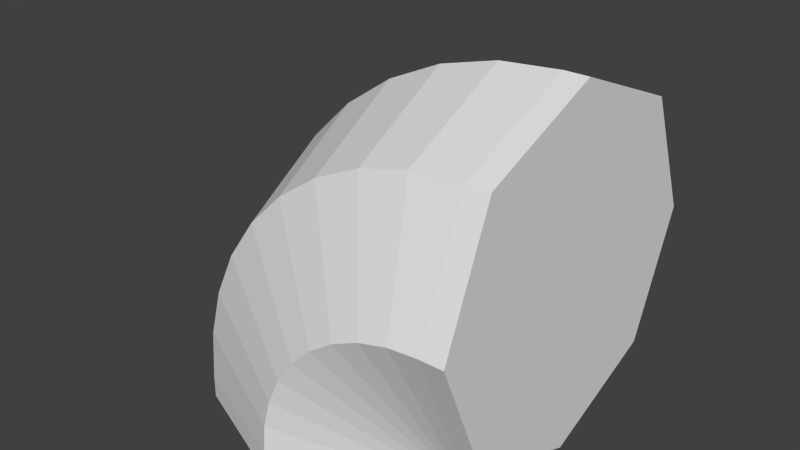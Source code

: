 # Source: pipebendfull.blend  (saved by Blender 2.76.0; exported with 4.5.12 LTS)
import bpy
from mathutils import Matrix  # noqa: F401  (used for matrix-valued properties, if any)

bpy.ops.wm.read_factory_settings(use_empty=True)
scene = bpy.context.scene
scene.name = 'Scene'

# ---- collections
col_collection_1 = bpy.data.collections.new('Collection 1'); scene.collection.children.link(col_collection_1)

# ---- world
world_world = bpy.data.worlds.new('World'); scene.world = world_world
world_world.color = (0.05088, 0.05088, 0.05088)
world_world.use_sun_shadow = False
world_world.sun_shadow_jitter_overblur = 0.0
world_world.cycles.sampling_method = 'MANUAL'
world_world.cycles.sample_map_resolution = 256

# ---- meshes
me_cube_000 = bpy.data.meshes.new('Cube.000')
me_cube_000.from_pydata([(0.25, 0.47, 0.0), (0.09444, 0.4056, 0.0), (0.03, 0.25, 0.0), (0.09444, 0.09444, 0.0), (0.25, 0.03, 0.0), (0.4056, 0.09444, 0.0), (0.47, 0.25, 0.0), (0.4056, 0.4056, 0.0), (0.25, 0.47, 0.03), (0.09444, 0.4056, 0.03), (0.03, 0.25, 0.03), (0.09444, 0.09444, 0.03), (0.25, 0.03, 0.03), (0.4056, 0.09444, 0.03), (0.47, 0.25, 0.03), (0.4056, 0.4056, 0.03), (0.47, 0.47, 0.25), (0.47, 0.4056, 0.4056), (0.47, 0.03, 0.25), (0.47, 0.09444, 0.09444), (0.47, 0.4056, 0.09444), (0.5, 0.47, 0.25), (0.5, 0.4056, 0.4056), (0.5, 0.25, 0.47), (0.5, 0.09444, 0.4056), (0.5, 0.03, 0.25), (0.5, 0.09444, 0.09444), (0.5, 0.25, 0.03), (0.5, 0.4056, 0.09444), (0.2533, 0.47, 0.0682), (0.1001, 0.4056, 0.09522), (0.03669, 0.25, 0.1064), (0.1001, 0.09444, 0.09522), (0.2533, 0.03, 0.0682), (0.4065, 0.09444, 0.04119), (0.4065, 0.4056, 0.04119), (0.2633, 0.47, 0.1052), (0.1171, 0.4056, 0.1585), (0.05654, 0.25, 0.1805), (0.1171, 0.09444, 0.1585), (0.2633, 0.03, 0.1052), (0.4095, 0.09444, 0.05204), (0.4095, 0.4056, 0.05204), (0.2795, 0.47, 0.14), (0.1448, 0.4056, 0.2178), (0.08895, 0.25, 0.25), (0.1448, 0.09444, 0.2178), (0.2795, 0.03, 0.14), (0.4142, 0.09444, 0.06222), (0.4142, 0.4056, 0.06222), (0.3015, 0.47, 0.1714), (0.1823, 0.4056, 0.2714), (0.1329, 0.25, 0.3128), (0.1823, 0.09444, 0.2714), (0.3015, 0.03, 0.1714), (0.4206, 0.09444, 0.07142), (0.4206, 0.4056, 0.07142), (0.3286, 0.47, 0.1985), (0.2286, 0.4056, 0.3177), (0.1872, 0.25, 0.3671), (0.2286, 0.09444, 0.3177), (0.3286, 0.03, 0.1985), (0.4286, 0.09444, 0.07936), (0.4286, 0.4056, 0.07936), (0.36, 0.47, 0.2205), (0.2822, 0.4056, 0.3552), (0.25, 0.25, 0.4111), (0.2822, 0.09444, 0.3552), (0.36, 0.03, 0.2205), (0.4378, 0.09444, 0.0858), (0.4378, 0.4056, 0.0858), (0.3948, 0.47, 0.2367), (0.3416, 0.4056, 0.3829), (0.3195, 0.25, 0.4435), (0.3416, 0.09444, 0.3829), (0.3948, 0.03, 0.2367), (0.448, 0.09444, 0.09055), (0.448, 0.4056, 0.09055), (0.4318, 0.47, 0.2467), (0.4048, 0.4056, 0.3999), (0.3936, 0.25, 0.4633), (0.4048, 0.09444, 0.3999), (0.4318, 0.03, 0.2467), (0.4588, 0.09444, 0.09346), (0.4588, 0.4056, 0.09346), (0.47, 0.25, 0.47), (0.47, 0.09444, 0.4056)], [], [(7, 15, 14, 6), (5, 13, 12, 4), (3, 11, 10, 2), (1, 9, 8, 0), (0, 8, 15, 7), (6, 14, 13, 5), (4, 12, 11, 3), (2, 10, 9, 1), (7, 1, 0), (6, 1, 7), (6, 2, 1), (5, 2, 6), (5, 3, 2), (4, 3, 5), (19, 26, 25, 18), (17, 22, 21, 16), (16, 21, 28, 20), (28, 21, 22), (27, 28, 22), (27, 22, 23), (23, 25, 27), (24, 25, 23), (25, 26, 27), (8, 9, 30, 29), (15, 8, 29, 35), (11, 12, 33, 32), (9, 10, 31, 30), (12, 13, 34, 33), (10, 11, 32, 31), (32, 33, 40, 39), (30, 31, 38, 37), (33, 34, 41, 40), (31, 32, 39, 38), (29, 30, 37, 36), (35, 29, 36, 42), (36, 37, 44, 43), (42, 36, 43, 49), (39, 40, 47, 46), (37, 38, 45, 44), (40, 41, 48, 47), (38, 39, 46, 45), (47, 48, 55, 54), (45, 46, 53, 52), (43, 44, 51, 50), (49, 43, 50, 56), (46, 47, 54, 53), (44, 45, 52, 51), (51, 52, 59, 58), (54, 55, 62, 61), (52, 53, 60, 59), (50, 51, 58, 57), (56, 50, 57, 63), (53, 54, 61, 60), (63, 57, 64, 70), (60, 61, 68, 67), (58, 59, 66, 65), (61, 62, 69, 68), (59, 60, 67, 66), (57, 58, 65, 64), (66, 67, 74, 73), (64, 65, 72, 71), (70, 64, 71, 77), (67, 68, 75, 74), (65, 66, 73, 72), (68, 69, 76, 75), (75, 76, 83, 82), (73, 74, 81, 80), (71, 72, 79, 78), (77, 71, 78, 84), (74, 75, 82, 81), (72, 73, 80, 79), (80, 81, 86, 85), (20, 28, 27, 14), (86, 24, 23, 85), (14, 27, 26, 19), (18, 25, 24, 86), (85, 23, 22, 17), (13, 14, 34), (14, 15, 35), (34, 14, 41), (14, 35, 42), (41, 14, 48), (14, 42, 49), (14, 49, 56), (48, 14, 55), (14, 56, 63), (55, 14, 62), (62, 14, 69), (14, 63, 70), (69, 14, 76), (14, 70, 77), (14, 77, 84), (76, 14, 83), (81, 82, 18, 86), (79, 80, 85, 17), (14, 84, 20), (82, 83, 19, 18), (78, 79, 17, 16), (84, 78, 16, 20), (83, 14, 19)])
_uv = me_cube_000.uv_layers.new(name='UVMap')
_uv.uv.foreach_set('vector', [0.817, 0.01898, 0.817, 0.9819, 0.5174, 0.9819, 0.5174, 0.01898, 0.8513, 0.01707, 0.8513, 0.9838, 0.5505, 0.9838, 0.5505, 0.01707, 0.2178, 0.01898, 0.2178, 0.9819, 0.5174, 0.9819, 0.5174, 0.01898, 0.2497, 0.01707, 0.2497, 0.9838, 0.5505, 0.9838, 0.5505, 0.01707, 0.5505, 0.01707, 0.5505, 0.9838, 0.8513, 0.9838, 0.8513, 0.01707, 0.5174, 0.01898, 0.5174, 0.9819, 0.2178, 0.9819, 0.2178, 0.01898, 0.5505, 0.01707, 0.5505, 0.9838, 0.2497, 0.9838, 0.2497, 0.01707, 0.5174, 0.01898, 0.5174, 0.9819, 0.817, 0.9819, 0.817, 0.01898, 0.8201, 0.1792, 0.1903, 0.1792, 0.5052, 0.0488, 0.9505, 0.4941, 0.1903, 0.1792, 0.8201, 0.1792, 0.9505, 0.4941, 0.05988, 0.4941, 0.1903, 0.1792, 0.8201, 0.809, 0.05988, 0.4941, 0.9505, 0.4941, 0.8201, 0.809, 0.1903, 0.809, 0.05988, 0.4941, 0.5052, 0.9395, 0.1903, 0.809, 0.8201, 0.809, 0.8513, 0.01707, 0.8513, 0.9838, 0.5505, 0.9838, 0.5505, 0.01707, 0.2497, 0.01707, 0.2497, 0.9838, 0.5505, 0.9838, 0.5505, 0.01707, 0.5505, 0.01707, 0.5505, 0.9838, 0.8513, 0.9838, 0.8513, 0.01707, 0.834, 0.8443, 0.495, 0.9848, 0.156, 0.8443, 0.9744, 0.5053, 0.834, 0.8443, 0.156, 0.8443, 0.9744, 0.5053, 0.156, 0.8443, 0.01553, 0.5053, 0.01553, 0.5053, 0.495, 0.02587, 0.9744, 0.5053, 0.156, 0.1663, 0.495, 0.02587, 0.01553, 0.5053, 0.495, 0.02587, 0.834, 0.1663, 0.9744, 0.5053, 0.5505, 0.9838, 0.2497, 0.9838, 0.2497, 0.9838, 0.5505, 0.9838, 0.8513, 0.9838, 0.5505, 0.9838, 0.5505, 0.9838, 0.8513, 0.9838, 0.2497, 0.9838, 0.5505, 0.9838, 0.5505, 0.9838, 0.2497, 0.9838, 0.817, 0.9819, 0.5174, 0.9819, 0.5174, 0.9819, 0.817, 0.9819, 0.5505, 0.9838, 0.8513, 0.9838, 0.8513, 0.9838, 0.5505, 0.9838, 0.5174, 0.9819, 0.2178, 0.9819, 0.2178, 0.9819, 0.5174, 0.9819, 0.2497, 0.9838, 0.5505, 0.9838, 0.5505, 0.9838, 0.2497, 0.9838, 0.817, 0.9819, 0.5174, 0.9819, 0.5174, 0.9819, 0.817, 0.9819, 0.5505, 0.9838, 0.8513, 0.9838, 0.8513, 0.9838, 0.5505, 0.9838, 0.5174, 0.9819, 0.2178, 0.9819, 0.2178, 0.9819, 0.5174, 0.9819, 0.5505, 0.9838, 0.2497, 0.9838, 0.2497, 0.9838, 0.5505, 0.9838, 0.8513, 0.9838, 0.5505, 0.9838, 0.5505, 0.9838, 0.8513, 0.9838, 0.5505, 0.9838, 0.2497, 0.9838, 0.2497, 0.9838, 0.5505, 0.9838, 0.8513, 0.9838, 0.5505, 0.9838, 0.5505, 0.9838, 0.8513, 0.9838, 0.2497, 0.9838, 0.5505, 0.9838, 0.5505, 0.9838, 0.2497, 0.9838, 0.817, 0.9819, 0.5174, 0.9819, 0.5174, 0.9819, 0.817, 0.9819, 0.5505, 0.9838, 0.8513, 0.9838, 0.8513, 0.9838, 0.5505, 0.9838, 0.5174, 0.9819, 0.2178, 0.9819, 0.2178, 0.9819, 0.5174, 0.9819, 0.5505, 0.9838, 0.8513, 0.9838, 0.8513, 0.9838, 0.5505, 0.9838, 0.5174, 0.9819, 0.2178, 0.9819, 0.2178, 0.9819, 0.5174, 0.9819, 0.5505, 0.9838, 0.2497, 0.9838, 0.2497, 0.9838, 0.5505, 0.9838, 0.8513, 0.9838, 0.5505, 0.9838, 0.5505, 0.9838, 0.8513, 0.9838, 0.2497, 0.9838, 0.5505, 0.9838, 0.5505, 0.9838, 0.2497, 0.9838, 0.817, 0.9819, 0.5174, 0.9819, 0.5174, 0.9819, 0.817, 0.9819, 0.817, 0.9819, 0.5174, 0.9819, 0.5174, 0.9819, 0.817, 0.9819, 0.5505, 0.9838, 0.8513, 0.9838, 0.8513, 0.9838, 0.5505, 0.9838, 0.5174, 0.9819, 0.2178, 0.9819, 0.2178, 0.9819, 0.5174, 0.9819, 0.5505, 0.9838, 0.2497, 0.9838, 0.2497, 0.9838, 0.5505, 0.9838, 0.8513, 0.9838, 0.5505, 0.9838, 0.5505, 0.9838, 0.8513, 0.9838, 0.2497, 0.9838, 0.5505, 0.9838, 0.5505, 0.9838, 0.2497, 0.9838, 0.8513, 0.9838, 0.5505, 0.9838, 0.5505, 0.9838, 0.8513, 0.9838, 0.2497, 0.9838, 0.5505, 0.9838, 0.5505, 0.9838, 0.2497, 0.9838, 0.817, 0.9819, 0.5174, 0.9819, 0.5174, 0.9819, 0.817, 0.9819, 0.5505, 0.9838, 0.8513, 0.9838, 0.8513, 0.9838, 0.5505, 0.9838, 0.5174, 0.9819, 0.2178, 0.9819, 0.2178, 0.9819, 0.5174, 0.9819, 0.5505, 0.9838, 0.2497, 0.9838, 0.2497, 0.9838, 0.5505, 0.9838, 0.5174, 0.9819, 0.2178, 0.9819, 0.2178, 0.9819, 0.5174, 0.9819, 0.5505, 0.9838, 0.2497, 0.9838, 0.2497, 0.9838, 0.5505, 0.9838, 0.8513, 0.9838, 0.5505, 0.9838, 0.5505, 0.9838, 0.8513, 0.9838, 0.2497, 0.9838, 0.5505, 0.9838, 0.5505, 0.9838, 0.2497, 0.9838, 0.817, 0.9819, 0.5174, 0.9819, 0.5174, 0.9819, 0.817, 0.9819, 0.5505, 0.9838, 0.8513, 0.9838, 0.8513, 0.9838, 0.5505, 0.9838, 0.5505, 0.9838, 0.8513, 0.9838, 0.8513, 0.9838, 0.5505, 0.9838, 0.5174, 0.9819, 0.2178, 0.9819, 0.2178, 0.9819, 0.5174, 0.9819, 0.5505, 0.9838, 0.2497, 0.9838, 0.2497, 0.9838, 0.5505, 0.9838, 0.8513, 0.9838, 0.5505, 0.9838, 0.5505, 0.9838, 0.8513, 0.9838, 0.2497, 0.9838, 0.5505, 0.9838, 0.5505, 0.9838, 0.2497, 0.9838, 0.817, 0.9819, 0.5174, 0.9819, 0.5174, 0.9819, 0.817, 0.9819, 0.5174, 0.9819, 0.2178, 0.9819, 0.2178, 0.9819, 0.5174, 0.9819, 0.817, 0.01898, 0.817, 0.9819, 0.5174, 0.9819, 0.5174, 0.01898, 0.2178, 0.01898, 0.2178, 0.9819, 0.5174, 0.9819, 0.5174, 0.01898, 0.5174, 0.01898, 0.5174, 0.9819, 0.2178, 0.9819, 0.2178, 0.01898, 0.5505, 0.01707, 0.5505, 0.9838, 0.2497, 0.9838, 0.2497, 0.01707, 0.5174, 0.01898, 0.5174, 0.9819, 0.817, 0.9819, 0.817, 0.01898, 0.2178, 0.9819, 0.5174, 0.9819, 0.2178, 0.9819, 0.5174, 0.9819, 0.817, 0.9819, 0.817, 0.9819, 0.2178, 0.9819, 0.5174, 0.9819, 0.2178, 0.9819, 0.5174, 0.9819, 0.817, 0.9819, 0.817, 0.9819, 0.2178, 0.9819, 0.5174, 0.9819, 0.2178, 0.9819, 0.5174, 0.9819, 0.817, 0.9819, 0.817, 0.9819, 0.5174, 0.9819, 0.817, 0.9819, 0.817, 0.9819, 0.2178, 0.9819, 0.5174, 0.9819, 0.2178, 0.9819, 0.5174, 0.9819, 0.817, 0.9819, 0.817, 0.9819, 0.2178, 0.9819, 0.5174, 0.9819, 0.2178, 0.9819, 0.2178, 0.9819, 0.5174, 0.9819, 0.2178, 0.9819, 0.5174, 0.9819, 0.817, 0.9819, 0.817, 0.9819, 0.2178, 0.9819, 0.5174, 0.9819, 0.2178, 0.9819, 0.5174, 0.9819, 0.817, 0.9819, 0.817, 0.9819, 0.5174, 0.9819, 0.817, 0.9819, 0.817, 0.9819, 0.2178, 0.9819, 0.5174, 0.9819, 0.2178, 0.9819, 0.2497, 0.9838, 0.5505, 0.9838, 0.5505, 0.9838, 0.2497, 0.9838, 0.817, 0.9819, 0.5174, 0.9819, 0.5174, 0.9819, 0.817, 0.9819, 0.5174, 0.9819, 0.817, 0.9819, 0.817, 0.9819, 0.5505, 0.9838, 0.8513, 0.9838, 0.8513, 0.9838, 0.5505, 0.9838, 0.5505, 0.9838, 0.2497, 0.9838, 0.2497, 0.9838, 0.5505, 0.9838, 0.8513, 0.9838, 0.5505, 0.9838, 0.5505, 0.9838, 0.8513, 0.9838, 0.2178, 0.9819, 0.5174, 0.9819, 0.2178, 0.9819])
me_cube_000.use_remesh_preserve_volume = False
me_cube_000.use_remesh_preserve_attributes = False
me_cube_000.use_mirror_vertex_groups = False
me_cube_000.update()

# ---- objects
ob_cube_001 = bpy.data.objects.new('Cube.001', me_cube_000)

# ---- transforms, parenting, visibility, modifiers, constraints
ob_cube_001.location = (0.0, -0.5, 0.0)
ob_cube_001.lineart.crease_threshold = 0.0

# ---- collection membership
col_collection_1.objects.link(ob_cube_001)

# ---- scene / render settings (as saved in the file)
scene.frame_start = 1; scene.frame_end = 250; scene.frame_set(1)
scene.render.engine = 'BLENDER_EEVEE_NEXT'
scene.render.image_settings.color_mode = 'RGB'
scene.render.image_settings.compression = 90
scene.render.resolution_percentage = 50
scene.render.dither_intensity = 0.0
scene.cycles.use_denoising = False
scene.cycles.samples = 10
scene.cycles.sampling_pattern = 'TABULATED_SOBOL'
scene.cycles.light_sampling_threshold = 0.0
scene.cycles.use_adaptive_sampling = False
scene.cycles.use_light_tree = False
scene.cycles.blur_glossy = 0.0
scene.cycles.volume_bounces = 1
scene.cycles.pixel_filter_type = 'GAUSSIAN'
scene.cycles.sample_clamp_indirect = 0.0
scene.view_settings.view_transform = 'Standard'
bpy.context.view_layer.update()

# ---- added for rendering (the .blend has no active camera and no usable light): camera, sun
cam_auto = bpy.data.cameras.new('AutoCamera')
cam_auto.lens = 50.0
cam_auto.sensor_width = 36.0
cam_auto.clip_end = 1000.0
ob_auto_camera = bpy.data.objects.new('AutoCamera', cam_auto)
scene.collection.objects.link(ob_auto_camera)
ob_auto_camera.location = (1.00252, -1.13502, 0.825012)
ob_auto_camera.rotation_euler = (1.09748, -7.21219e-08, 0.694738)
scene.camera = ob_auto_camera
light_auto_sun = bpy.data.lights.new('AutoSun', 'SUN')
light_auto_sun.energy = 3.0
light_auto_sun.angle = 0.0523599
ob_auto_sun = bpy.data.objects.new('AutoSun', light_auto_sun)
scene.collection.objects.link(ob_auto_sun)
ob_auto_sun.rotation_euler = (0.872665, 0.174533, 0.523599)
bpy.context.view_layer.update()
